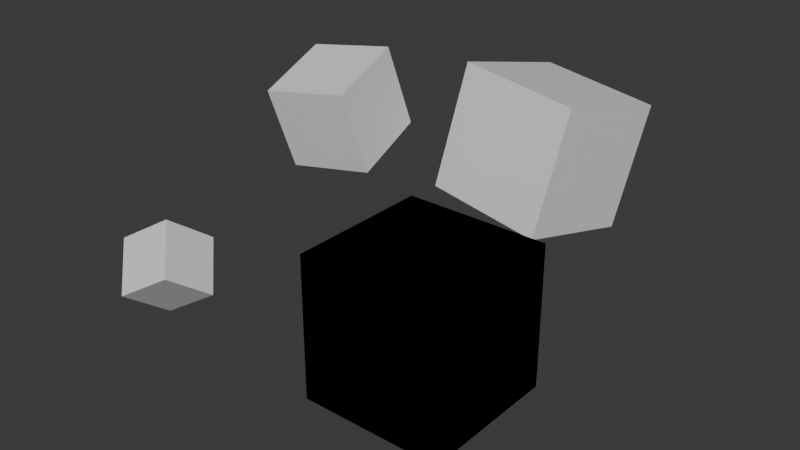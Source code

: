 # Source: Data_Value.blend  (saved by Blender 4.3.34; exported with 4.5.12 LTS)
import bpy
from mathutils import Matrix  # noqa: F401  (used for matrix-valued properties, if any)

bpy.ops.wm.read_factory_settings(use_empty=True)
scene = bpy.context.scene
scene.name = 'Scene'

# ---- collections
col_collection = bpy.data.collections.new('Collection'); scene.collection.children.link(col_collection)

# ---- materials (node trees are filled in below, after node groups)
mat_material = bpy.data.materials.new('Material')
mat_material.alpha_threshold = 0.0
mat_material.roughness = 0.5
mat_material.line_color = (0.0, 0.0, 0.0, 1.0)

# ---- material node trees
mat_material.use_nodes = True; mat_material.node_tree.nodes.clear()
_N = mat_material.node_tree.nodes; _L = mat_material.node_tree.links
n0 = _N.new('ShaderNodeOutputMaterial'); n0.name = 'Material Output'; n0.location = (300, 300)
n1 = _N.new('ShaderNodeBsdfPrincipled'); n1.name = 'Principled BSDF'; n1.location = (10, 300)
n1.inputs[3].default_value = 1.45
_L.new(n1.outputs[0], n0.inputs[0])
n0.is_active_output = True

# ---- world
world_world = bpy.data.worlds.new('World'); scene.world = world_world
world_world.use_nodes = True; world_world.node_tree.nodes.clear()
_N = world_world.node_tree.nodes; _L = world_world.node_tree.links
n0 = _N.new('ShaderNodeOutputWorld'); n0.name = 'World Output'; n0.location = (300, 300)
n1 = _N.new('ShaderNodeBackground'); n1.name = 'Background'; n1.location = (10, 300)
n1.inputs[0].default_value = (0.05088, 0.05088, 0.05088, 1.0)
_L.new(n1.outputs[0], n0.inputs[0])
n0.is_active_output = True
world_world.color = (0.05088, 0.05088, 0.05088)
world_world.sun_shadow_jitter_overblur = 0.0

# ---- meshes
me_bakedmesh_data = bpy.data.meshes.new('BakedMesh.DATA')
me_bakedmesh_data.from_pydata([(1.0, 1.0, 1.0), (1.0, 1.0, -1.0), (1.0, -1.0, 1.0), (1.0, -1.0, -1.0), (-1.0, 1.0, 1.0), (-1.0, 1.0, -1.0), (-1.0, -1.0, 1.0), (-1.0, -1.0, -1.0), (1.11, 3.068, 2.117), (0.9215, 2.705, 0.5227), (0.9258, 1.478, 2.501), (0.7373, 1.115, 0.9066), (-0.515, 3.29, 2.259), (-0.7035, 2.927, 0.6642), (-0.6992, 1.7, 2.643), (-0.8877, 1.337, 1.048), (-0.9152, 0.4609, 3.094), (-0.8137, 0.7476, 2.114), (-0.7472, -0.5153, 2.826), (-0.6457, -0.2287, 1.846), (-1.923, 0.3269, 2.951), (-1.821, 0.6136, 1.971), (-1.754, -0.6493, 2.683), (-1.653, -0.3627, 1.703), (-1.615, -2.334, 1.758), (-1.529, -1.794, 1.36), (-1.249, -2.708, 1.33), (-1.162, -2.168, 0.9327), (-2.176, -2.495, 1.417), (-2.09, -1.955, 1.02), (-1.81, -2.868, 0.9891), (-1.723, -2.328, 0.5921)], [], [(0, 4, 6, 2), (3, 2, 6, 7), (7, 6, 4, 5), (5, 1, 3, 7), (1, 0, 2, 3), (5, 4, 0, 1), (8, 12, 14, 10), (11, 10, 14, 15), (15, 14, 12, 13), (13, 9, 11, 15), (9, 8, 10, 11), (13, 12, 8, 9), (16, 20, 22, 18), (19, 18, 22, 23), (23, 22, 20, 21), (21, 17, 19, 23), (17, 16, 18, 19), (21, 20, 16, 17), (24, 28, 30, 26), (27, 26, 30, 31), (31, 30, 28, 29), (29, 25, 27, 31), (25, 24, 26, 27), (29, 28, 24, 25)])
_uv = me_bakedmesh_data.uv_layers.new(name='UVMap')
_uv.uv.foreach_set('vector', [0.625, 0.5, 0.875, 0.5, 0.875, 0.75, 0.625, 0.75, 0.375, 0.75, 0.625, 0.75, 0.625, 1.0, 0.375, 1.0, 0.375, 0.0, 0.625, 0.0, 0.625, 0.25, 0.375, 0.25, 0.125, 0.5, 0.375, 0.5, 0.375, 0.75, 0.125, 0.75, 0.375, 0.5, 0.625, 0.5, 0.625, 0.75, 0.375, 0.75, 0.375, 0.25, 0.625, 0.25, 0.625, 0.5, 0.375, 0.5, 0.625, 0.5, 0.875, 0.5, 0.875, 0.75, 0.625, 0.75, 0.375, 0.75, 0.625, 0.75, 0.625, 1.0, 0.375, 1.0, 0.375, 0.0, 0.625, 0.0, 0.625, 0.25, 0.375, 0.25, 0.125, 0.5, 0.375, 0.5, 0.375, 0.75, 0.125, 0.75, 0.375, 0.5, 0.625, 0.5, 0.625, 0.75, 0.375, 0.75, 0.375, 0.25, 0.625, 0.25, 0.625, 0.5, 0.375, 0.5, 0.625, 0.5, 0.875, 0.5, 0.875, 0.75, 0.625, 0.75, 0.375, 0.75, 0.625, 0.75, 0.625, 1.0, 0.375, 1.0, 0.375, 0.0, 0.625, 0.0, 0.625, 0.25, 0.375, 0.25, 0.125, 0.5, 0.375, 0.5, 0.375, 0.75, 0.125, 0.75, 0.375, 0.5, 0.625, 0.5, 0.625, 0.75, 0.375, 0.75, 0.375, 0.25, 0.625, 0.25, 0.625, 0.5, 0.375, 0.5, 0.625, 0.5, 0.875, 0.5, 0.875, 0.75, 0.625, 0.75, 0.375, 0.75, 0.625, 0.75, 0.625, 1.0, 0.375, 1.0, 0.375, 0.0, 0.625, 0.0, 0.625, 0.25, 0.375, 0.25, 0.125, 0.5, 0.375, 0.5, 0.375, 0.75, 0.125, 0.75, 0.375, 0.5, 0.625, 0.5, 0.625, 0.75, 0.375, 0.75, 0.375, 0.25, 0.625, 0.25, 0.625, 0.5, 0.375, 0.5])
_uv.active_render = True
_uv = me_bakedmesh_data.uv_layers.new(name='UVMap.BakedData.1')
_uv.uv.foreach_set('vector', [0.6, 0.7, 0.6, 0.7, 0.6, 0.7, 0.6, 0.7, 0.6, 0.7, 0.6, 0.7, 0.6, 0.7, 0.6, 0.7, 0.6, 0.7, 0.6, 0.7, 0.6, 0.7, 0.6, 0.7, 0.6, 0.7, 0.6, 0.7, 0.6, 0.7, 0.6, 0.7, 0.6, 0.7, 0.6, 0.7, 0.6, 0.7, 0.6, 0.7, 0.6, 0.7, 0.6, 0.7, 0.6, 0.7, 0.6, 0.7, 0.6, 0.7, 0.6, 0.7, 0.6, 0.7, 0.6, 0.7, 0.6, 0.7, 0.6, 0.7, 0.6, 0.7, 0.6, 0.7, 0.6, 0.7, 0.6, 0.7, 0.6, 0.7, 0.6, 0.7, 0.6, 0.7, 0.6, 0.7, 0.6, 0.7, 0.6, 0.7, 0.6, 0.7, 0.6, 0.7, 0.6, 0.7, 0.6, 0.7, 0.6, 0.7, 0.6, 0.7, 0.6, 0.7, 0.6, 0.7, 0.6, 0.7, 0.6, 0.7, 0.6, 0.7, 0.6, 0.7, 0.6, 0.7, 0.6, 0.7, 0.6, 0.7, 0.6, 0.7, 0.6, 0.7, 0.6, 0.7, 0.6, 0.7, 0.6, 0.7, 0.6, 0.7, 0.6, 0.7, 0.6, 0.7, 0.6, 0.7, 0.6, 0.7, 0.6, 0.7, 0.6, 0.7, 0.6, 0.7, 0.6, 0.7, 0.6, 0.7, 0.6, 0.7, 0.6, 0.7, 0.6, 0.7, 0.6, 0.7, 0.6, 0.7, 0.6, 0.7, 0.6, 0.7, 0.6, 0.7, 0.6, 0.7, 0.6, 0.7, 0.6, 0.7, 0.6, 0.7, 0.6, 0.7, 0.6, 0.7, 0.6, 0.7, 0.6, 0.7, 0.6, 0.7, 0.6, 0.7, 0.6, 0.7, 0.6, 0.7, 0.6, 0.7, 0.6, 0.7, 0.6, 0.7, 0.6, 0.7, 0.6, 0.7, 0.6, 0.7])
me_bakedmesh_data.materials.append(mat_material)
me_bakedmesh_data.update()
me_cube = bpy.data.meshes.new('Cube')
me_cube.from_pydata([(1.0, 1.0, 1.0), (1.0, 1.0, -1.0), (1.0, -1.0, 1.0), (1.0, -1.0, -1.0), (-1.0, 1.0, 1.0), (-1.0, 1.0, -1.0), (-1.0, -1.0, 1.0), (-1.0, -1.0, -1.0)], [], [(0, 4, 6, 2), (3, 2, 6, 7), (7, 6, 4, 5), (5, 1, 3, 7), (1, 0, 2, 3), (5, 4, 0, 1)])
_uv = me_cube.uv_layers.new(name='UVMap')
_uv.uv.foreach_set('vector', [0.625, 0.5, 0.875, 0.5, 0.875, 0.75, 0.625, 0.75, 0.375, 0.75, 0.625, 0.75, 0.625, 1.0, 0.375, 1.0, 0.375, 0.0, 0.625, 0.0, 0.625, 0.25, 0.375, 0.25, 0.125, 0.5, 0.375, 0.5, 0.375, 0.75, 0.125, 0.75, 0.375, 0.5, 0.625, 0.5, 0.625, 0.75, 0.375, 0.75, 0.375, 0.25, 0.625, 0.25, 0.625, 0.5, 0.375, 0.5])
me_cube.materials.append(mat_material)
me_cube.use_mirror_vertex_groups = False
me_cube.update()
me_cube_001 = bpy.data.meshes.new('Cube.001')
me_cube_001.from_pydata([(1.0, 1.0, 1.0), (1.0, 1.0, -1.0), (1.0, -1.0, 1.0), (1.0, -1.0, -1.0), (-1.0, 1.0, 1.0), (-1.0, 1.0, -1.0), (-1.0, -1.0, 1.0), (-1.0, -1.0, -1.0)], [], [(0, 4, 6, 2), (3, 2, 6, 7), (7, 6, 4, 5), (5, 1, 3, 7), (1, 0, 2, 3), (5, 4, 0, 1)])
_uv = me_cube_001.uv_layers.new(name='UVMap')
_uv.uv.foreach_set('vector', [0.625, 0.5, 0.875, 0.5, 0.875, 0.75, 0.625, 0.75, 0.375, 0.75, 0.625, 0.75, 0.625, 1.0, 0.375, 1.0, 0.375, 0.0, 0.625, 0.0, 0.625, 0.25, 0.375, 0.25, 0.125, 0.5, 0.375, 0.5, 0.375, 0.75, 0.125, 0.75, 0.375, 0.5, 0.625, 0.5, 0.625, 0.75, 0.375, 0.75, 0.375, 0.25, 0.625, 0.25, 0.625, 0.5, 0.375, 0.5])
me_cube_001.materials.append(mat_material)
me_cube_001.use_mirror_vertex_groups = False
me_cube_001.update()
me_cube_002 = bpy.data.meshes.new('Cube.002')
me_cube_002.from_pydata([(1.0, 1.0, 1.0), (1.0, 1.0, -1.0), (1.0, -1.0, 1.0), (1.0, -1.0, -1.0), (-1.0, 1.0, 1.0), (-1.0, 1.0, -1.0), (-1.0, -1.0, 1.0), (-1.0, -1.0, -1.0)], [], [(0, 4, 6, 2), (3, 2, 6, 7), (7, 6, 4, 5), (5, 1, 3, 7), (1, 0, 2, 3), (5, 4, 0, 1)])
_uv = me_cube_002.uv_layers.new(name='UVMap')
_uv.uv.foreach_set('vector', [0.625, 0.5, 0.875, 0.5, 0.875, 0.75, 0.625, 0.75, 0.375, 0.75, 0.625, 0.75, 0.625, 1.0, 0.375, 1.0, 0.375, 0.0, 0.625, 0.0, 0.625, 0.25, 0.375, 0.25, 0.125, 0.5, 0.375, 0.5, 0.375, 0.75, 0.125, 0.75, 0.375, 0.5, 0.625, 0.5, 0.625, 0.75, 0.375, 0.75, 0.375, 0.25, 0.625, 0.25, 0.625, 0.5, 0.375, 0.5])
me_cube_002.materials.append(mat_material)
me_cube_002.use_mirror_vertex_groups = False
me_cube_002.update()
me_cube_003 = bpy.data.meshes.new('Cube.003')
me_cube_003.from_pydata([(1.0, 1.0, 1.0), (1.0, 1.0, -1.0), (1.0, -1.0, 1.0), (1.0, -1.0, -1.0), (-1.0, 1.0, 1.0), (-1.0, 1.0, -1.0), (-1.0, -1.0, 1.0), (-1.0, -1.0, -1.0)], [], [(0, 4, 6, 2), (3, 2, 6, 7), (7, 6, 4, 5), (5, 1, 3, 7), (1, 0, 2, 3), (5, 4, 0, 1)])
_uv = me_cube_003.uv_layers.new(name='UVMap')
_uv.uv.foreach_set('vector', [0.625, 0.5, 0.875, 0.5, 0.875, 0.75, 0.625, 0.75, 0.375, 0.75, 0.625, 0.75, 0.625, 1.0, 0.375, 1.0, 0.375, 0.0, 0.625, 0.0, 0.625, 0.25, 0.375, 0.25, 0.125, 0.5, 0.375, 0.5, 0.375, 0.75, 0.125, 0.75, 0.375, 0.5, 0.625, 0.5, 0.625, 0.75, 0.375, 0.75, 0.375, 0.25, 0.625, 0.25, 0.625, 0.5, 0.375, 0.5])
me_cube_003.materials.append(mat_material)
me_cube_003.use_mirror_vertex_groups = False
me_cube_003.update()

# ---- objects
ob_bakedmesh_data = bpy.data.objects.new('BakedMesh.DATA', me_bakedmesh_data)
ob_cube = bpy.data.objects.new('Cube', me_cube)
ob_cube_001 = bpy.data.objects.new('Cube.001', me_cube_001)
ob_cube_002 = bpy.data.objects.new('Cube.002', me_cube_002)
ob_cube_003 = bpy.data.objects.new('Cube.003', me_cube_003)

# ---- transforms, parenting, visibility, modifiers, constraints
ob_bakedmesh_data.location = (0.0, 0.0, 0.0)
ob_cube.location = (0.0, 0.0, 0.0)
ob_cube.lock_rotations_4d = False
ob_cube.empty_display_type = 'ARROWS'
ob_cube.lineart.crease_threshold = 0.0
ob_cube_001.location = (0.1112, 2.202, 1.583)
ob_cube_001.rotation_euler = (-0.2363, 0.08603, -0.136)
ob_cube_001.scale = (0.8231, 0.8231, 0.8231)
ob_cube_001.lock_rotations_4d = False
ob_cube_001.empty_display_type = 'ARROWS'
ob_cube_001.lineart.crease_threshold = 0.0
ob_cube_002.location = (-1.284, 0.04912, 2.399)
ob_cube_002.rotation_euler = (0.267, -0.1403, 0.1322)
ob_cube_002.scale = (0.5131, 0.5131, 0.5131)
ob_cube_002.lock_rotations_4d = False
ob_cube_002.empty_display_type = 'ARROWS'
ob_cube_002.lineart.crease_threshold = 0.0
ob_cube_003.location = (-1.669, -2.331, 1.175)
ob_cube_003.rotation_euler = (0.8226, -0.5284, 0.2784)
ob_cube_003.scale = (0.3379, 0.3379, 0.3379)
ob_cube_003.lock_rotations_4d = False
ob_cube_003.empty_display_type = 'ARROWS'
ob_cube_003.lineart.crease_threshold = 0.0

# ---- collection membership
scene.collection.objects.link(ob_bakedmesh_data)
col_collection.objects.link(ob_cube)
col_collection.objects.link(ob_cube_001)
col_collection.objects.link(ob_cube_002)
col_collection.objects.link(ob_cube_003)

# ---- scene / render settings (as saved in the file)
scene.frame_start = 1; scene.frame_end = 250; scene.frame_set(1)
scene.render.engine = 'BLENDER_EEVEE_NEXT'
bpy.context.view_layer.update()

# ---- added for rendering (the .blend has no active camera and no usable light): camera, sun
cam_auto = bpy.data.cameras.new('AutoCamera')
cam_auto.lens = 50.0
cam_auto.sensor_width = 36.0
cam_auto.clip_end = 1000.0
ob_auto_camera = bpy.data.objects.new('AutoCamera', cam_auto)
scene.collection.objects.link(ob_auto_camera)
ob_auto_camera.location = (6.95424, -8.77374, 7.03714)
ob_auto_camera.rotation_euler = (1.09748, -7.21219e-08, 0.694738)
scene.camera = ob_auto_camera
light_auto_sun = bpy.data.lights.new('AutoSun', 'SUN')
light_auto_sun.energy = 3.0
light_auto_sun.angle = 0.0523599
ob_auto_sun = bpy.data.objects.new('AutoSun', light_auto_sun)
scene.collection.objects.link(ob_auto_sun)
ob_auto_sun.rotation_euler = (0.872665, 0.174533, 0.523599)
bpy.context.view_layer.update()
